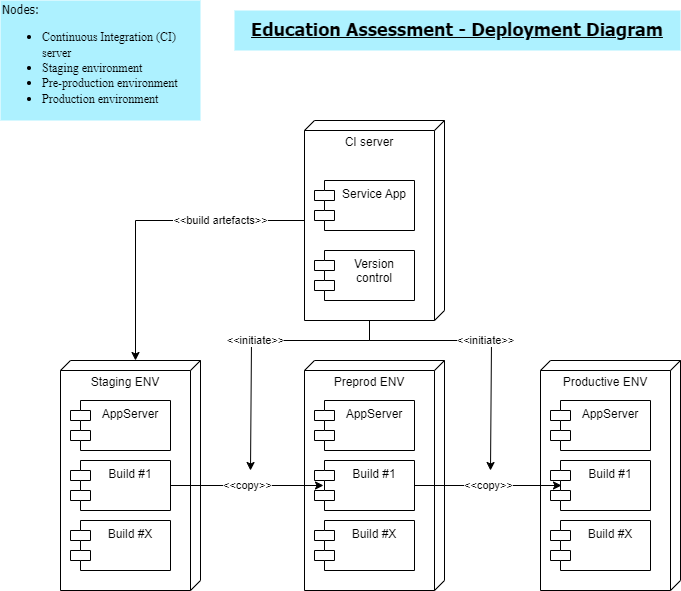

The diagram above was exported from draw.io. Its source (the exported page's mxGraphModel, read from the mxfile embedded in the PNG):
<mxGraphModel dx="1290" dy="541" grid="1" gridSize="10" guides="1" tooltips="1" connect="1" arrows="1" fold="1" page="1" pageScale="1" pageWidth="827" pageHeight="1169" background="#ffffff" math="0" shadow="0">
  <root>
    <mxCell id="0" />
    <mxCell id="1" parent="0" />
    <mxCell id="2TU4tyCa0fN-0bZY0Uv4-1" value="&lt;font style=&quot;font-weight: normal;&quot; face=&quot;Tahoma&quot;&gt;Nodes:&lt;br&gt;&lt;/font&gt;&lt;ul&gt;&lt;li&gt;&lt;font style=&quot;font-weight: normal;&quot; face=&quot;nHogzgSbmKhmvMtIVcIe&quot;&gt;Continuous Integration (CI) server&lt;/font&gt;&lt;/li&gt;&lt;li&gt;&lt;font style=&quot;font-weight: normal;&quot; face=&quot;nHogzgSbmKhmvMtIVcIe&quot;&gt;Staging environment&lt;/font&gt;&lt;/li&gt;&lt;li&gt;&lt;font style=&quot;font-weight: normal;&quot; face=&quot;nHogzgSbmKhmvMtIVcIe&quot;&gt;Pre-production environment&lt;/font&gt;&lt;/li&gt;&lt;li&gt;&lt;font style=&quot;font-weight: normal;&quot; face=&quot;nHogzgSbmKhmvMtIVcIe&quot;&gt;Production environment&lt;/font&gt;&lt;/li&gt;&lt;/ul&gt;" style="text;html=1;strokeColor=none;fillColor=#ADF1FF;align=left;verticalAlign=middle;whiteSpace=wrap;rounded=0;fontFamily=Coming Soon;fontSource=https%3A%2F%2Ffonts.googleapis.com%2Fcss%3Ffamily%3DComing%2BSoon;fontStyle=1" parent="1" vertex="1">
      <mxGeometry x="40" y="40" width="200" height="120" as="geometry" />
    </mxCell>
    <mxCell id="2TU4tyCa0fN-0bZY0Uv4-2" value="&lt;h2&gt;&lt;font face=&quot;Tahoma&quot;&gt;&lt;b style=&quot;&quot;&gt;&lt;u style=&quot;&quot;&gt;Education Assessment - Deployment Diagram&lt;/u&gt;&lt;/b&gt;&lt;/font&gt;&lt;/h2&gt;" style="text;html=1;strokeColor=none;fillColor=#ADF1FF;align=center;verticalAlign=middle;whiteSpace=wrap;rounded=0;" parent="1" vertex="1">
      <mxGeometry x="274" y="50" width="446" height="40" as="geometry" />
    </mxCell>
    <mxCell id="2TU4tyCa0fN-0bZY0Uv4-22" value="&amp;lt;&amp;lt;initiate&amp;gt;&amp;gt;" style="edgeStyle=orthogonalEdgeStyle;rounded=0;orthogonalLoop=1;jettySize=auto;html=1;exitX=0;exitY=0;exitDx=200;exitDy=75;exitPerimeter=0;" parent="1" source="2TU4tyCa0fN-0bZY0Uv4-3" edge="1">
      <mxGeometry relative="1" as="geometry">
        <mxPoint x="290" y="510" as="targetPoint" />
        <Array as="points">
          <mxPoint x="409" y="380" />
          <mxPoint x="291" y="380" />
        </Array>
      </mxGeometry>
    </mxCell>
    <mxCell id="2TU4tyCa0fN-0bZY0Uv4-23" value="&amp;lt;&amp;lt;initiate&amp;gt;&amp;gt;" style="edgeStyle=orthogonalEdgeStyle;rounded=0;orthogonalLoop=1;jettySize=auto;html=1;exitX=0;exitY=0;exitDx=200;exitDy=75;exitPerimeter=0;" parent="1" source="2TU4tyCa0fN-0bZY0Uv4-3" edge="1">
      <mxGeometry relative="1" as="geometry">
        <mxPoint x="530" y="510" as="targetPoint" />
        <Array as="points">
          <mxPoint x="409" y="380" />
          <mxPoint x="531" y="380" />
        </Array>
      </mxGeometry>
    </mxCell>
    <mxCell id="2TU4tyCa0fN-0bZY0Uv4-24" value="&amp;lt;&amp;lt;build artefacts&amp;gt;&amp;gt;" style="edgeStyle=orthogonalEdgeStyle;rounded=0;orthogonalLoop=1;jettySize=auto;html=1;entryX=0;entryY=0;entryDx=0;entryDy=65;entryPerimeter=0;" parent="1" source="2TU4tyCa0fN-0bZY0Uv4-3" target="2TU4tyCa0fN-0bZY0Uv4-6" edge="1">
      <mxGeometry x="-0.4563" relative="1" as="geometry">
        <mxPoint as="offset" />
      </mxGeometry>
    </mxCell>
    <mxCell id="2TU4tyCa0fN-0bZY0Uv4-3" value="CI server" style="verticalAlign=top;align=center;spacingTop=8;spacingLeft=2;spacingRight=12;shape=cube;size=10;direction=south;fontStyle=0;html=1;whiteSpace=wrap;" parent="1" vertex="1">
      <mxGeometry x="344" y="160" width="140" height="200" as="geometry" />
    </mxCell>
    <mxCell id="2TU4tyCa0fN-0bZY0Uv4-4" value="Service App" style="shape=module;align=left;spacingLeft=20;align=center;verticalAlign=top;whiteSpace=wrap;html=1;" parent="1" vertex="1">
      <mxGeometry x="354" y="220" width="100" height="50" as="geometry" />
    </mxCell>
    <mxCell id="2TU4tyCa0fN-0bZY0Uv4-5" value="Version control" style="shape=module;align=left;spacingLeft=20;align=center;verticalAlign=top;whiteSpace=wrap;html=1;" parent="1" vertex="1">
      <mxGeometry x="354" y="290" width="100" height="50" as="geometry" />
    </mxCell>
    <mxCell id="2TU4tyCa0fN-0bZY0Uv4-6" value="Staging ENV" style="verticalAlign=top;align=center;spacingTop=8;spacingLeft=2;spacingRight=12;shape=cube;size=10;direction=south;fontStyle=0;html=1;whiteSpace=wrap;" parent="1" vertex="1">
      <mxGeometry x="100" y="400" width="140" height="230" as="geometry" />
    </mxCell>
    <mxCell id="2TU4tyCa0fN-0bZY0Uv4-9" value="AppServer" style="shape=module;align=left;spacingLeft=20;align=center;verticalAlign=top;whiteSpace=wrap;html=1;" parent="1" vertex="1">
      <mxGeometry x="110" y="440" width="100" height="50" as="geometry" />
    </mxCell>
    <mxCell id="2TU4tyCa0fN-0bZY0Uv4-10" value="Build #1" style="shape=module;align=left;spacingLeft=20;align=center;verticalAlign=top;whiteSpace=wrap;html=1;" parent="1" vertex="1">
      <mxGeometry x="110" y="500" width="100" height="50" as="geometry" />
    </mxCell>
    <mxCell id="2TU4tyCa0fN-0bZY0Uv4-11" value="Build #X" style="shape=module;align=left;spacingLeft=20;align=center;verticalAlign=top;whiteSpace=wrap;html=1;" parent="1" vertex="1">
      <mxGeometry x="110" y="560" width="100" height="50" as="geometry" />
    </mxCell>
    <mxCell id="2TU4tyCa0fN-0bZY0Uv4-12" value="Preprod ENV" style="verticalAlign=top;align=center;spacingTop=8;spacingLeft=2;spacingRight=12;shape=cube;size=10;direction=south;fontStyle=0;html=1;whiteSpace=wrap;" parent="1" vertex="1">
      <mxGeometry x="344" y="400" width="140" height="230" as="geometry" />
    </mxCell>
    <mxCell id="2TU4tyCa0fN-0bZY0Uv4-13" value="AppServer" style="shape=module;align=left;spacingLeft=20;align=center;verticalAlign=top;whiteSpace=wrap;html=1;" parent="1" vertex="1">
      <mxGeometry x="354" y="440" width="100" height="50" as="geometry" />
    </mxCell>
    <mxCell id="2TU4tyCa0fN-0bZY0Uv4-14" value="Build #1" style="shape=module;align=left;spacingLeft=20;align=center;verticalAlign=top;whiteSpace=wrap;html=1;" parent="1" vertex="1">
      <mxGeometry x="354" y="500" width="100" height="50" as="geometry" />
    </mxCell>
    <mxCell id="2TU4tyCa0fN-0bZY0Uv4-15" value="Build #X" style="shape=module;align=left;spacingLeft=20;align=center;verticalAlign=top;whiteSpace=wrap;html=1;" parent="1" vertex="1">
      <mxGeometry x="354" y="560" width="100" height="50" as="geometry" />
    </mxCell>
    <mxCell id="2TU4tyCa0fN-0bZY0Uv4-16" value="Productive ENV" style="verticalAlign=top;align=center;spacingTop=8;spacingLeft=2;spacingRight=12;shape=cube;size=10;direction=south;fontStyle=0;html=1;whiteSpace=wrap;" parent="1" vertex="1">
      <mxGeometry x="580" y="400" width="140" height="230" as="geometry" />
    </mxCell>
    <mxCell id="2TU4tyCa0fN-0bZY0Uv4-17" value="AppServer" style="shape=module;align=left;spacingLeft=20;align=center;verticalAlign=top;whiteSpace=wrap;html=1;" parent="1" vertex="1">
      <mxGeometry x="590" y="440" width="100" height="50" as="geometry" />
    </mxCell>
    <mxCell id="2TU4tyCa0fN-0bZY0Uv4-18" value="Build #1" style="shape=module;align=left;spacingLeft=20;align=center;verticalAlign=top;whiteSpace=wrap;html=1;" parent="1" vertex="1">
      <mxGeometry x="590" y="500" width="100" height="50" as="geometry" />
    </mxCell>
    <mxCell id="2TU4tyCa0fN-0bZY0Uv4-19" value="Build #X" style="shape=module;align=left;spacingLeft=20;align=center;verticalAlign=top;whiteSpace=wrap;html=1;" parent="1" vertex="1">
      <mxGeometry x="590" y="560" width="100" height="50" as="geometry" />
    </mxCell>
    <mxCell id="2TU4tyCa0fN-0bZY0Uv4-20" value="&amp;lt;&amp;lt;copy&amp;gt;&amp;gt;" style="edgeStyle=orthogonalEdgeStyle;rounded=0;orthogonalLoop=1;jettySize=auto;html=1;exitX=1;exitY=0.5;exitDx=0;exitDy=0;entryX=0.09;entryY=0.5;entryDx=0;entryDy=0;entryPerimeter=0;" parent="1" source="2TU4tyCa0fN-0bZY0Uv4-10" target="2TU4tyCa0fN-0bZY0Uv4-14" edge="1">
      <mxGeometry relative="1" as="geometry" />
    </mxCell>
    <mxCell id="2TU4tyCa0fN-0bZY0Uv4-21" value="&amp;lt;&amp;lt;copy&amp;gt;&amp;gt;" style="edgeStyle=orthogonalEdgeStyle;rounded=0;orthogonalLoop=1;jettySize=auto;html=1;exitX=1;exitY=0.5;exitDx=0;exitDy=0;entryX=0.11;entryY=0.5;entryDx=0;entryDy=0;entryPerimeter=0;" parent="1" source="2TU4tyCa0fN-0bZY0Uv4-14" target="2TU4tyCa0fN-0bZY0Uv4-18" edge="1">
      <mxGeometry relative="1" as="geometry" />
    </mxCell>
  </root>
</mxGraphModel>